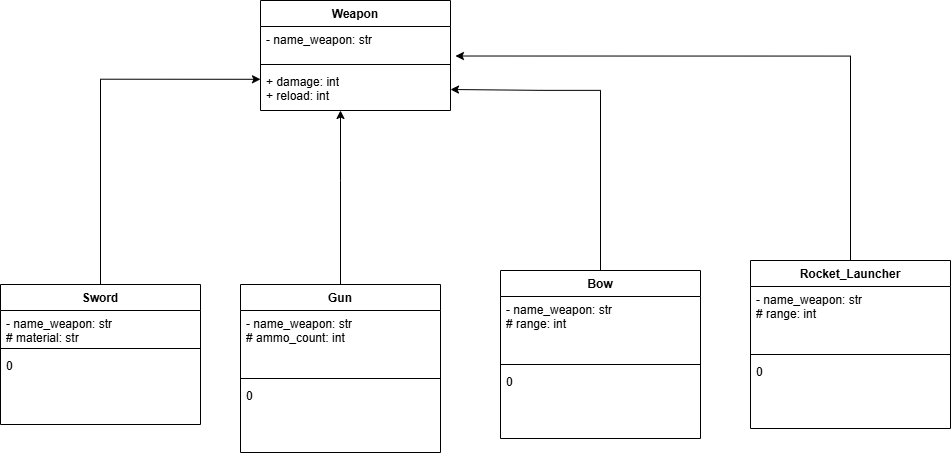

The diagram above was exported from draw.io. Its source (the exported page's mxGraphModel, read from the mxfile embedded in the PNG):
<mxGraphModel dx="2954" dy="1531" grid="1" gridSize="10" guides="1" tooltips="1" connect="1" arrows="1" fold="1" page="1" pageScale="1" pageWidth="827" pageHeight="1169" math="0" shadow="0">
  <root>
    <mxCell id="WIyWlLk6GJQsqaUBKTNV-0" />
    <mxCell id="WIyWlLk6GJQsqaUBKTNV-1" parent="WIyWlLk6GJQsqaUBKTNV-0" />
    <mxCell id="Q_qfdFOquBTne-KnGotU-4" value="Weapon" style="swimlane;fontStyle=1;align=center;verticalAlign=top;childLayout=stackLayout;horizontal=1;startSize=26;horizontalStack=0;resizeParent=1;resizeParentMax=0;resizeLast=0;collapsible=1;marginBottom=0;whiteSpace=wrap;html=1;" vertex="1" parent="WIyWlLk6GJQsqaUBKTNV-1">
      <mxGeometry x="610" y="300" width="190" height="110" as="geometry" />
    </mxCell>
    <mxCell id="Q_qfdFOquBTne-KnGotU-5" value="- name_weapon: str&lt;div&gt;&lt;br&gt;&lt;/div&gt;&lt;div&gt;&lt;br&gt;&lt;/div&gt;&lt;div&gt;&lt;br&gt;&lt;/div&gt;&lt;div&gt;&lt;br&gt;&lt;/div&gt;&lt;div&gt;&lt;br&gt;&lt;/div&gt;&lt;div&gt;&lt;br&gt;&lt;/div&gt;&lt;div&gt;&lt;br&gt;&lt;/div&gt;&lt;div&gt;&lt;br&gt;&lt;/div&gt;&lt;div&gt;&lt;br&gt;&lt;/div&gt;&lt;div&gt;&lt;br&gt;&lt;/div&gt;&lt;div&gt;&lt;br&gt;&lt;/div&gt;&lt;div&gt;&lt;br&gt;&lt;/div&gt;&lt;div&gt;&lt;br&gt;&lt;/div&gt;&lt;div&gt;&lt;br&gt;&lt;/div&gt;&lt;div&gt;&lt;br&gt;&lt;/div&gt;&lt;div&gt;&lt;br&gt;&lt;/div&gt;&lt;div&gt;&lt;br&gt;&lt;/div&gt;&lt;div&gt;&lt;br&gt;&lt;/div&gt;&lt;div&gt;&lt;br&gt;&lt;/div&gt;&lt;div&gt;&lt;br&gt;&lt;/div&gt;&lt;div&gt;&lt;br&gt;&lt;/div&gt;&lt;div&gt;&lt;br&gt;&lt;/div&gt;&lt;div&gt;&lt;br&gt;&lt;/div&gt;&lt;div&gt;&lt;br&gt;&lt;/div&gt;&lt;div&gt;&lt;br&gt;&lt;/div&gt;&lt;div&gt;&lt;br&gt;&lt;/div&gt;&lt;div&gt;&lt;br&gt;&lt;/div&gt;&lt;div&gt;&lt;br&gt;&lt;/div&gt;&lt;div&gt;&lt;br&gt;&lt;/div&gt;&lt;div&gt;&lt;br&gt;&lt;/div&gt;&lt;div&gt;&lt;br&gt;&lt;/div&gt;&lt;div&gt;&lt;br&gt;&lt;/div&gt;&lt;div&gt;&lt;br&gt;&lt;/div&gt;&lt;div&gt;&lt;br&gt;&lt;/div&gt;&lt;div&gt;&lt;br&gt;&lt;/div&gt;&lt;div&gt;&lt;br&gt;&lt;/div&gt;&lt;div&gt;&lt;br&gt;&lt;/div&gt;&lt;div&gt;&lt;br&gt;&lt;/div&gt;&lt;div&gt;&lt;br&gt;&lt;/div&gt;&lt;div&gt;&lt;br&gt;&lt;/div&gt;&lt;div&gt;&lt;br&gt;&lt;/div&gt;&lt;div&gt;&lt;br&gt;&lt;/div&gt;&lt;div&gt;&lt;br&gt;&lt;/div&gt;&lt;div&gt;&lt;br&gt;&lt;/div&gt;&lt;div&gt;&lt;br&gt;&lt;/div&gt;&lt;div&gt;&lt;br&gt;&lt;/div&gt;&lt;div&gt;&lt;br&gt;&lt;/div&gt;&lt;div&gt;&lt;br&gt;&lt;/div&gt;&lt;div&gt;&lt;br&gt;&lt;/div&gt;&lt;div&gt;&lt;br&gt;&lt;/div&gt;&lt;div&gt;&lt;br&gt;&lt;/div&gt;&lt;div&gt;&lt;br&gt;&lt;/div&gt;&lt;div&gt;&lt;br&gt;&lt;/div&gt;&lt;div&gt;&lt;br&gt;&lt;/div&gt;" style="text;strokeColor=none;fillColor=none;align=left;verticalAlign=top;spacingLeft=4;spacingRight=4;overflow=hidden;rotatable=0;points=[[0,0.5],[1,0.5]];portConstraint=eastwest;whiteSpace=wrap;html=1;" vertex="1" parent="Q_qfdFOquBTne-KnGotU-4">
      <mxGeometry y="26" width="190" height="34" as="geometry" />
    </mxCell>
    <mxCell id="Q_qfdFOquBTne-KnGotU-6" value="" style="line;strokeWidth=1;fillColor=none;align=left;verticalAlign=middle;spacingTop=-1;spacingLeft=3;spacingRight=3;rotatable=0;labelPosition=right;points=[];portConstraint=eastwest;strokeColor=inherit;" vertex="1" parent="Q_qfdFOquBTne-KnGotU-4">
      <mxGeometry y="60" width="190" height="8" as="geometry" />
    </mxCell>
    <mxCell id="Q_qfdFOquBTne-KnGotU-7" value="&lt;div&gt;&lt;span style=&quot;background-color: transparent; color: light-dark(rgb(0, 0, 0), rgb(255, 255, 255));&quot;&gt;+ damage: int&lt;/span&gt;&lt;/div&gt;&lt;div&gt;+ reload: int&lt;/div&gt;" style="text;strokeColor=none;fillColor=none;align=left;verticalAlign=top;spacingLeft=4;spacingRight=4;overflow=hidden;rotatable=0;points=[[0,0.5],[1,0.5]];portConstraint=eastwest;whiteSpace=wrap;html=1;" vertex="1" parent="Q_qfdFOquBTne-KnGotU-4">
      <mxGeometry y="68" width="190" height="42" as="geometry" />
    </mxCell>
    <mxCell id="Q_qfdFOquBTne-KnGotU-8" value="Sword" style="swimlane;fontStyle=1;align=center;verticalAlign=top;childLayout=stackLayout;horizontal=1;startSize=26;horizontalStack=0;resizeParent=1;resizeParentMax=0;resizeLast=0;collapsible=1;marginBottom=0;whiteSpace=wrap;html=1;" vertex="1" parent="WIyWlLk6GJQsqaUBKTNV-1">
      <mxGeometry x="350" y="584" width="200" height="140" as="geometry" />
    </mxCell>
    <mxCell id="Q_qfdFOquBTne-KnGotU-9" value="- name_weapon: str&lt;div&gt;# material: str&lt;/div&gt;&lt;div&gt;&lt;br&gt;&lt;/div&gt;&lt;div&gt;&lt;br&gt;&lt;/div&gt;&lt;div&gt;&lt;br&gt;&lt;/div&gt;&lt;div&gt;&lt;br&gt;&lt;/div&gt;&lt;div&gt;&lt;br&gt;&lt;/div&gt;&lt;div&gt;&lt;br&gt;&lt;/div&gt;&lt;div&gt;&lt;br&gt;&lt;/div&gt;&lt;div&gt;&lt;br&gt;&lt;/div&gt;&lt;div&gt;&lt;br&gt;&lt;/div&gt;&lt;div&gt;&lt;br&gt;&lt;/div&gt;&lt;div&gt;&lt;br&gt;&lt;/div&gt;&lt;div&gt;&lt;br&gt;&lt;/div&gt;&lt;div&gt;&lt;br&gt;&lt;/div&gt;&lt;div&gt;&lt;br&gt;&lt;/div&gt;&lt;div&gt;&lt;br&gt;&lt;/div&gt;&lt;div&gt;&lt;br&gt;&lt;/div&gt;&lt;div&gt;&lt;br&gt;&lt;/div&gt;&lt;div&gt;&lt;br&gt;&lt;/div&gt;&lt;div&gt;&lt;br&gt;&lt;/div&gt;&lt;div&gt;&lt;br&gt;&lt;/div&gt;&lt;div&gt;&lt;br&gt;&lt;/div&gt;&lt;div&gt;&lt;br&gt;&lt;/div&gt;&lt;div&gt;&lt;br&gt;&lt;/div&gt;&lt;div&gt;&lt;br&gt;&lt;/div&gt;&lt;div&gt;&lt;br&gt;&lt;/div&gt;&lt;div&gt;&lt;br&gt;&lt;/div&gt;&lt;div&gt;&lt;br&gt;&lt;/div&gt;&lt;div&gt;&lt;br&gt;&lt;/div&gt;&lt;div&gt;&lt;br&gt;&lt;/div&gt;&lt;div&gt;&lt;br&gt;&lt;/div&gt;&lt;div&gt;&lt;br&gt;&lt;/div&gt;&lt;div&gt;&lt;br&gt;&lt;/div&gt;&lt;div&gt;&lt;br&gt;&lt;/div&gt;&lt;div&gt;&lt;br&gt;&lt;/div&gt;&lt;div&gt;&lt;br&gt;&lt;/div&gt;&lt;div&gt;&lt;br&gt;&lt;/div&gt;&lt;div&gt;&lt;br&gt;&lt;/div&gt;&lt;div&gt;&lt;br&gt;&lt;/div&gt;&lt;div&gt;&lt;br&gt;&lt;/div&gt;&lt;div&gt;&lt;br&gt;&lt;/div&gt;&lt;div&gt;&lt;br&gt;&lt;/div&gt;&lt;div&gt;&lt;br&gt;&lt;/div&gt;&lt;div&gt;&lt;br&gt;&lt;/div&gt;&lt;div&gt;&lt;br&gt;&lt;/div&gt;&lt;div&gt;&lt;br&gt;&lt;/div&gt;&lt;div&gt;&lt;br&gt;&lt;/div&gt;&lt;div&gt;&lt;br&gt;&lt;/div&gt;&lt;div&gt;&lt;br&gt;&lt;/div&gt;&lt;div&gt;&lt;br&gt;&lt;/div&gt;" style="text;strokeColor=none;fillColor=none;align=left;verticalAlign=top;spacingLeft=4;spacingRight=4;overflow=hidden;rotatable=0;points=[[0,0.5],[1,0.5]];portConstraint=eastwest;whiteSpace=wrap;html=1;" vertex="1" parent="Q_qfdFOquBTne-KnGotU-8">
      <mxGeometry y="26" width="200" height="34" as="geometry" />
    </mxCell>
    <mxCell id="Q_qfdFOquBTne-KnGotU-10" value="" style="line;strokeWidth=1;fillColor=none;align=left;verticalAlign=middle;spacingTop=-1;spacingLeft=3;spacingRight=3;rotatable=0;labelPosition=right;points=[];portConstraint=eastwest;strokeColor=inherit;" vertex="1" parent="Q_qfdFOquBTne-KnGotU-8">
      <mxGeometry y="60" width="200" height="8" as="geometry" />
    </mxCell>
    <mxCell id="Q_qfdFOquBTne-KnGotU-11" value="&lt;div&gt;&lt;div&gt;0&lt;/div&gt;&lt;/div&gt;" style="text;strokeColor=none;fillColor=none;align=left;verticalAlign=top;spacingLeft=4;spacingRight=4;overflow=hidden;rotatable=0;points=[[0,0.5],[1,0.5]];portConstraint=eastwest;whiteSpace=wrap;html=1;" vertex="1" parent="Q_qfdFOquBTne-KnGotU-8">
      <mxGeometry y="68" width="200" height="72" as="geometry" />
    </mxCell>
    <mxCell id="Q_qfdFOquBTne-KnGotU-35" value="" style="edgeStyle=orthogonalEdgeStyle;rounded=0;orthogonalLoop=1;jettySize=auto;html=1;" edge="1" parent="WIyWlLk6GJQsqaUBKTNV-1" source="Q_qfdFOquBTne-KnGotU-24" target="Q_qfdFOquBTne-KnGotU-7">
      <mxGeometry relative="1" as="geometry">
        <Array as="points">
          <mxPoint x="690" y="480" />
          <mxPoint x="690" y="480" />
        </Array>
      </mxGeometry>
    </mxCell>
    <mxCell id="Q_qfdFOquBTne-KnGotU-24" value="Gun" style="swimlane;fontStyle=1;align=center;verticalAlign=top;childLayout=stackLayout;horizontal=1;startSize=26;horizontalStack=0;resizeParent=1;resizeParentMax=0;resizeLast=0;collapsible=1;marginBottom=0;whiteSpace=wrap;html=1;" vertex="1" parent="WIyWlLk6GJQsqaUBKTNV-1">
      <mxGeometry x="590" y="584" width="200" height="168" as="geometry" />
    </mxCell>
    <mxCell id="Q_qfdFOquBTne-KnGotU-25" value="- name_weapon: str&lt;div&gt;# ammo_count: int&lt;/div&gt;&lt;div&gt;&lt;br&gt;&lt;/div&gt;&lt;div&gt;&lt;br&gt;&lt;/div&gt;&lt;div&gt;&lt;br&gt;&lt;/div&gt;&lt;div&gt;&lt;br&gt;&lt;/div&gt;&lt;div&gt;&lt;br&gt;&lt;/div&gt;&lt;div&gt;&lt;br&gt;&lt;/div&gt;&lt;div&gt;&lt;br&gt;&lt;/div&gt;&lt;div&gt;&lt;br&gt;&lt;/div&gt;&lt;div&gt;&lt;br&gt;&lt;/div&gt;&lt;div&gt;&lt;br&gt;&lt;/div&gt;&lt;div&gt;&lt;br&gt;&lt;/div&gt;&lt;div&gt;&lt;br&gt;&lt;/div&gt;&lt;div&gt;&lt;br&gt;&lt;/div&gt;&lt;div&gt;&lt;br&gt;&lt;/div&gt;&lt;div&gt;&lt;br&gt;&lt;/div&gt;&lt;div&gt;&lt;br&gt;&lt;/div&gt;&lt;div&gt;&lt;br&gt;&lt;/div&gt;&lt;div&gt;&lt;br&gt;&lt;/div&gt;&lt;div&gt;&lt;br&gt;&lt;/div&gt;&lt;div&gt;&lt;br&gt;&lt;/div&gt;&lt;div&gt;&lt;br&gt;&lt;/div&gt;&lt;div&gt;&lt;br&gt;&lt;/div&gt;&lt;div&gt;&lt;br&gt;&lt;/div&gt;&lt;div&gt;&lt;br&gt;&lt;/div&gt;&lt;div&gt;&lt;br&gt;&lt;/div&gt;&lt;div&gt;&lt;br&gt;&lt;/div&gt;&lt;div&gt;&lt;br&gt;&lt;/div&gt;&lt;div&gt;&lt;br&gt;&lt;/div&gt;&lt;div&gt;&lt;br&gt;&lt;/div&gt;&lt;div&gt;&lt;br&gt;&lt;/div&gt;&lt;div&gt;&lt;br&gt;&lt;/div&gt;&lt;div&gt;&lt;br&gt;&lt;/div&gt;&lt;div&gt;&lt;br&gt;&lt;/div&gt;&lt;div&gt;&lt;br&gt;&lt;/div&gt;&lt;div&gt;&lt;br&gt;&lt;/div&gt;&lt;div&gt;&lt;br&gt;&lt;/div&gt;&lt;div&gt;&lt;br&gt;&lt;/div&gt;&lt;div&gt;&lt;br&gt;&lt;/div&gt;&lt;div&gt;&lt;br&gt;&lt;/div&gt;&lt;div&gt;&lt;br&gt;&lt;/div&gt;&lt;div&gt;&lt;br&gt;&lt;/div&gt;&lt;div&gt;&lt;br&gt;&lt;/div&gt;&lt;div&gt;&lt;br&gt;&lt;/div&gt;&lt;div&gt;&lt;br&gt;&lt;/div&gt;&lt;div&gt;&lt;br&gt;&lt;/div&gt;&lt;div&gt;&lt;br&gt;&lt;/div&gt;&lt;div&gt;&lt;br&gt;&lt;/div&gt;&lt;div&gt;&lt;br&gt;&lt;/div&gt;&lt;div&gt;&lt;br&gt;&lt;/div&gt;&lt;div&gt;&lt;br&gt;&lt;/div&gt;" style="text;strokeColor=none;fillColor=none;align=left;verticalAlign=top;spacingLeft=4;spacingRight=4;overflow=hidden;rotatable=0;points=[[0,0.5],[1,0.5]];portConstraint=eastwest;whiteSpace=wrap;html=1;" vertex="1" parent="Q_qfdFOquBTne-KnGotU-24">
      <mxGeometry y="26" width="200" height="64" as="geometry" />
    </mxCell>
    <mxCell id="Q_qfdFOquBTne-KnGotU-26" value="" style="line;strokeWidth=1;fillColor=none;align=left;verticalAlign=middle;spacingTop=-1;spacingLeft=3;spacingRight=3;rotatable=0;labelPosition=right;points=[];portConstraint=eastwest;strokeColor=inherit;" vertex="1" parent="Q_qfdFOquBTne-KnGotU-24">
      <mxGeometry y="90" width="200" height="8" as="geometry" />
    </mxCell>
    <mxCell id="Q_qfdFOquBTne-KnGotU-27" value="&lt;div&gt;&lt;div&gt;0&lt;/div&gt;&lt;/div&gt;" style="text;strokeColor=none;fillColor=none;align=left;verticalAlign=top;spacingLeft=4;spacingRight=4;overflow=hidden;rotatable=0;points=[[0,0.5],[1,0.5]];portConstraint=eastwest;whiteSpace=wrap;html=1;" vertex="1" parent="Q_qfdFOquBTne-KnGotU-24">
      <mxGeometry y="98" width="200" height="70" as="geometry" />
    </mxCell>
    <mxCell id="Q_qfdFOquBTne-KnGotU-36" style="edgeStyle=orthogonalEdgeStyle;rounded=0;orthogonalLoop=1;jettySize=auto;html=1;entryX=1;entryY=0.5;entryDx=0;entryDy=0;" edge="1" parent="WIyWlLk6GJQsqaUBKTNV-1" source="Q_qfdFOquBTne-KnGotU-28" target="Q_qfdFOquBTne-KnGotU-7">
      <mxGeometry relative="1" as="geometry">
        <mxPoint x="890" y="340" as="targetPoint" />
        <Array as="points">
          <mxPoint x="950" y="390" />
          <mxPoint x="891" y="390" />
          <mxPoint x="891" y="389" />
        </Array>
      </mxGeometry>
    </mxCell>
    <mxCell id="Q_qfdFOquBTne-KnGotU-28" value="Bow" style="swimlane;fontStyle=1;align=center;verticalAlign=top;childLayout=stackLayout;horizontal=1;startSize=26;horizontalStack=0;resizeParent=1;resizeParentMax=0;resizeLast=0;collapsible=1;marginBottom=0;whiteSpace=wrap;html=1;" vertex="1" parent="WIyWlLk6GJQsqaUBKTNV-1">
      <mxGeometry x="850" y="570" width="200" height="168" as="geometry" />
    </mxCell>
    <mxCell id="Q_qfdFOquBTne-KnGotU-29" value="- name_weapon: str&lt;div&gt;# range: int&lt;/div&gt;&lt;div&gt;&lt;br&gt;&lt;/div&gt;&lt;div&gt;&lt;br&gt;&lt;/div&gt;&lt;div&gt;&lt;br&gt;&lt;/div&gt;&lt;div&gt;&lt;br&gt;&lt;/div&gt;&lt;div&gt;&lt;br&gt;&lt;/div&gt;&lt;div&gt;&lt;br&gt;&lt;/div&gt;&lt;div&gt;&lt;br&gt;&lt;/div&gt;&lt;div&gt;&lt;br&gt;&lt;/div&gt;&lt;div&gt;&lt;br&gt;&lt;/div&gt;&lt;div&gt;&lt;br&gt;&lt;/div&gt;&lt;div&gt;&lt;br&gt;&lt;/div&gt;&lt;div&gt;&lt;br&gt;&lt;/div&gt;&lt;div&gt;&lt;br&gt;&lt;/div&gt;&lt;div&gt;&lt;br&gt;&lt;/div&gt;&lt;div&gt;&lt;br&gt;&lt;/div&gt;&lt;div&gt;&lt;br&gt;&lt;/div&gt;&lt;div&gt;&lt;br&gt;&lt;/div&gt;&lt;div&gt;&lt;br&gt;&lt;/div&gt;&lt;div&gt;&lt;br&gt;&lt;/div&gt;&lt;div&gt;&lt;br&gt;&lt;/div&gt;&lt;div&gt;&lt;br&gt;&lt;/div&gt;&lt;div&gt;&lt;br&gt;&lt;/div&gt;&lt;div&gt;&lt;br&gt;&lt;/div&gt;&lt;div&gt;&lt;br&gt;&lt;/div&gt;&lt;div&gt;&lt;br&gt;&lt;/div&gt;&lt;div&gt;&lt;br&gt;&lt;/div&gt;&lt;div&gt;&lt;br&gt;&lt;/div&gt;&lt;div&gt;&lt;br&gt;&lt;/div&gt;&lt;div&gt;&lt;br&gt;&lt;/div&gt;&lt;div&gt;&lt;br&gt;&lt;/div&gt;&lt;div&gt;&lt;br&gt;&lt;/div&gt;&lt;div&gt;&lt;br&gt;&lt;/div&gt;&lt;div&gt;&lt;br&gt;&lt;/div&gt;&lt;div&gt;&lt;br&gt;&lt;/div&gt;&lt;div&gt;&lt;br&gt;&lt;/div&gt;&lt;div&gt;&lt;br&gt;&lt;/div&gt;&lt;div&gt;&lt;br&gt;&lt;/div&gt;&lt;div&gt;&lt;br&gt;&lt;/div&gt;&lt;div&gt;&lt;br&gt;&lt;/div&gt;&lt;div&gt;&lt;br&gt;&lt;/div&gt;&lt;div&gt;&lt;br&gt;&lt;/div&gt;&lt;div&gt;&lt;br&gt;&lt;/div&gt;&lt;div&gt;&lt;br&gt;&lt;/div&gt;&lt;div&gt;&lt;br&gt;&lt;/div&gt;&lt;div&gt;&lt;br&gt;&lt;/div&gt;&lt;div&gt;&lt;br&gt;&lt;/div&gt;&lt;div&gt;&lt;br&gt;&lt;/div&gt;&lt;div&gt;&lt;br&gt;&lt;/div&gt;" style="text;strokeColor=none;fillColor=none;align=left;verticalAlign=top;spacingLeft=4;spacingRight=4;overflow=hidden;rotatable=0;points=[[0,0.5],[1,0.5]];portConstraint=eastwest;whiteSpace=wrap;html=1;" vertex="1" parent="Q_qfdFOquBTne-KnGotU-28">
      <mxGeometry y="26" width="200" height="64" as="geometry" />
    </mxCell>
    <mxCell id="Q_qfdFOquBTne-KnGotU-30" value="" style="line;strokeWidth=1;fillColor=none;align=left;verticalAlign=middle;spacingTop=-1;spacingLeft=3;spacingRight=3;rotatable=0;labelPosition=right;points=[];portConstraint=eastwest;strokeColor=inherit;" vertex="1" parent="Q_qfdFOquBTne-KnGotU-28">
      <mxGeometry y="90" width="200" height="8" as="geometry" />
    </mxCell>
    <mxCell id="Q_qfdFOquBTne-KnGotU-31" value="&lt;div&gt;&lt;div&gt;0&lt;/div&gt;&lt;/div&gt;" style="text;strokeColor=none;fillColor=none;align=left;verticalAlign=top;spacingLeft=4;spacingRight=4;overflow=hidden;rotatable=0;points=[[0,0.5],[1,0.5]];portConstraint=eastwest;whiteSpace=wrap;html=1;" vertex="1" parent="Q_qfdFOquBTne-KnGotU-28">
      <mxGeometry y="98" width="200" height="70" as="geometry" />
    </mxCell>
    <mxCell id="Q_qfdFOquBTne-KnGotU-34" style="edgeStyle=orthogonalEdgeStyle;rounded=0;orthogonalLoop=1;jettySize=auto;html=1;entryX=0;entryY=0.257;entryDx=0;entryDy=0;entryPerimeter=0;" edge="1" parent="WIyWlLk6GJQsqaUBKTNV-1" source="Q_qfdFOquBTne-KnGotU-8" target="Q_qfdFOquBTne-KnGotU-7">
      <mxGeometry relative="1" as="geometry" />
    </mxCell>
    <mxCell id="Q_qfdFOquBTne-KnGotU-37" value="Rocket_Launcher" style="swimlane;fontStyle=1;align=center;verticalAlign=top;childLayout=stackLayout;horizontal=1;startSize=26;horizontalStack=0;resizeParent=1;resizeParentMax=0;resizeLast=0;collapsible=1;marginBottom=0;whiteSpace=wrap;html=1;" vertex="1" parent="WIyWlLk6GJQsqaUBKTNV-1">
      <mxGeometry x="1100" y="560" width="200" height="168" as="geometry" />
    </mxCell>
    <mxCell id="Q_qfdFOquBTne-KnGotU-38" value="- name_weapon: str&lt;div&gt;# range: int&lt;/div&gt;&lt;div&gt;&lt;br&gt;&lt;/div&gt;&lt;div&gt;&lt;br&gt;&lt;/div&gt;&lt;div&gt;&lt;br&gt;&lt;/div&gt;&lt;div&gt;&lt;br&gt;&lt;/div&gt;&lt;div&gt;&lt;br&gt;&lt;/div&gt;&lt;div&gt;&lt;br&gt;&lt;/div&gt;&lt;div&gt;&lt;br&gt;&lt;/div&gt;&lt;div&gt;&lt;br&gt;&lt;/div&gt;&lt;div&gt;&lt;br&gt;&lt;/div&gt;&lt;div&gt;&lt;br&gt;&lt;/div&gt;&lt;div&gt;&lt;br&gt;&lt;/div&gt;&lt;div&gt;&lt;br&gt;&lt;/div&gt;&lt;div&gt;&lt;br&gt;&lt;/div&gt;&lt;div&gt;&lt;br&gt;&lt;/div&gt;&lt;div&gt;&lt;br&gt;&lt;/div&gt;&lt;div&gt;&lt;br&gt;&lt;/div&gt;&lt;div&gt;&lt;br&gt;&lt;/div&gt;&lt;div&gt;&lt;br&gt;&lt;/div&gt;&lt;div&gt;&lt;br&gt;&lt;/div&gt;&lt;div&gt;&lt;br&gt;&lt;/div&gt;&lt;div&gt;&lt;br&gt;&lt;/div&gt;&lt;div&gt;&lt;br&gt;&lt;/div&gt;&lt;div&gt;&lt;br&gt;&lt;/div&gt;&lt;div&gt;&lt;br&gt;&lt;/div&gt;&lt;div&gt;&lt;br&gt;&lt;/div&gt;&lt;div&gt;&lt;br&gt;&lt;/div&gt;&lt;div&gt;&lt;br&gt;&lt;/div&gt;&lt;div&gt;&lt;br&gt;&lt;/div&gt;&lt;div&gt;&lt;br&gt;&lt;/div&gt;&lt;div&gt;&lt;br&gt;&lt;/div&gt;&lt;div&gt;&lt;br&gt;&lt;/div&gt;&lt;div&gt;&lt;br&gt;&lt;/div&gt;&lt;div&gt;&lt;br&gt;&lt;/div&gt;&lt;div&gt;&lt;br&gt;&lt;/div&gt;&lt;div&gt;&lt;br&gt;&lt;/div&gt;&lt;div&gt;&lt;br&gt;&lt;/div&gt;&lt;div&gt;&lt;br&gt;&lt;/div&gt;&lt;div&gt;&lt;br&gt;&lt;/div&gt;&lt;div&gt;&lt;br&gt;&lt;/div&gt;&lt;div&gt;&lt;br&gt;&lt;/div&gt;&lt;div&gt;&lt;br&gt;&lt;/div&gt;&lt;div&gt;&lt;br&gt;&lt;/div&gt;&lt;div&gt;&lt;br&gt;&lt;/div&gt;&lt;div&gt;&lt;br&gt;&lt;/div&gt;&lt;div&gt;&lt;br&gt;&lt;/div&gt;&lt;div&gt;&lt;br&gt;&lt;/div&gt;&lt;div&gt;&lt;br&gt;&lt;/div&gt;&lt;div&gt;&lt;br&gt;&lt;/div&gt;" style="text;strokeColor=none;fillColor=none;align=left;verticalAlign=top;spacingLeft=4;spacingRight=4;overflow=hidden;rotatable=0;points=[[0,0.5],[1,0.5]];portConstraint=eastwest;whiteSpace=wrap;html=1;" vertex="1" parent="Q_qfdFOquBTne-KnGotU-37">
      <mxGeometry y="26" width="200" height="64" as="geometry" />
    </mxCell>
    <mxCell id="Q_qfdFOquBTne-KnGotU-39" value="" style="line;strokeWidth=1;fillColor=none;align=left;verticalAlign=middle;spacingTop=-1;spacingLeft=3;spacingRight=3;rotatable=0;labelPosition=right;points=[];portConstraint=eastwest;strokeColor=inherit;" vertex="1" parent="Q_qfdFOquBTne-KnGotU-37">
      <mxGeometry y="90" width="200" height="8" as="geometry" />
    </mxCell>
    <mxCell id="Q_qfdFOquBTne-KnGotU-40" value="&lt;div&gt;&lt;div&gt;0&lt;/div&gt;&lt;/div&gt;" style="text;strokeColor=none;fillColor=none;align=left;verticalAlign=top;spacingLeft=4;spacingRight=4;overflow=hidden;rotatable=0;points=[[0,0.5],[1,0.5]];portConstraint=eastwest;whiteSpace=wrap;html=1;" vertex="1" parent="Q_qfdFOquBTne-KnGotU-37">
      <mxGeometry y="98" width="200" height="70" as="geometry" />
    </mxCell>
    <mxCell id="Q_qfdFOquBTne-KnGotU-41" style="edgeStyle=orthogonalEdgeStyle;rounded=0;orthogonalLoop=1;jettySize=auto;html=1;entryX=1.026;entryY=0.868;entryDx=0;entryDy=0;entryPerimeter=0;" edge="1" parent="WIyWlLk6GJQsqaUBKTNV-1" source="Q_qfdFOquBTne-KnGotU-37" target="Q_qfdFOquBTne-KnGotU-5">
      <mxGeometry relative="1" as="geometry" />
    </mxCell>
  </root>
</mxGraphModel>